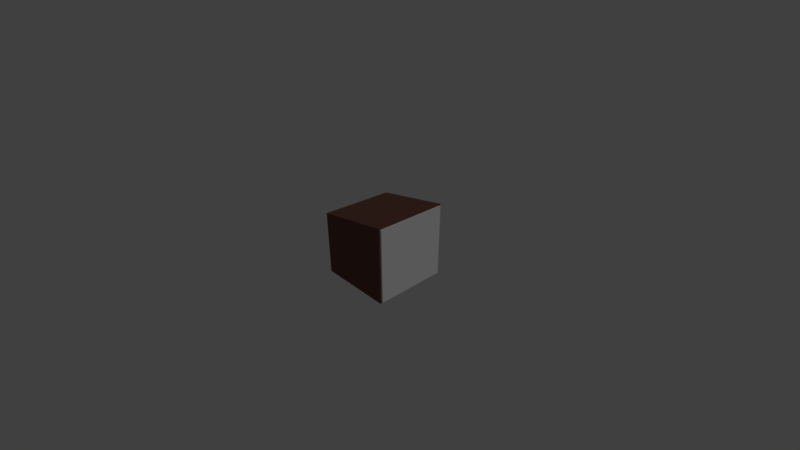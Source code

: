 # Source: clock.blend  (saved by Blender 2.78.0; exported with 4.5.12 LTS)
import bpy
from mathutils import Matrix  # noqa: F401  (used for matrix-valued properties, if any)

bpy.ops.wm.read_factory_settings(use_empty=True)
scene = bpy.context.scene
scene.name = 'Scene'

# ---- collections
col_collection_1 = bpy.data.collections.new('Collection 1'); scene.collection.children.link(col_collection_1)

# ---- materials (node trees are filled in below, after node groups)
mat_material_001 = bpy.data.materials.new('Material.001')
mat_material_001.alpha_threshold = 0.0
mat_material_001.use_transparent_shadow = False
mat_material_001.diffuse_color = (0.1626, 0.07199, 0.05175, 1.0)
mat_material_001.roughness = 0.5
mat_material = bpy.data.materials.new('Material')
mat_material.alpha_threshold = 0.0
mat_material.use_transparent_shadow = False
mat_material.roughness = 0.5
mat_material.specular_intensity = 0.6678
mat_material.line_color = (0.0, 0.0, 0.0, 1.0)

# ---- material node trees

# ---- world
world_world = bpy.data.worlds.new('World'); scene.world = world_world
world_world.color = (0.05088, 0.05088, 0.05088)
world_world.use_sun_shadow = False
world_world.sun_shadow_jitter_overblur = 0.0
world_world.cycles.sampling_method = 'MANUAL'

# ---- cameras
cam_camera = bpy.data.cameras.new('Camera')
cam_camera.clip_end = 100.0
cam_camera.lens = 20.0
cam_camera.sensor_width = 36.45
cam_camera.sensor_height = 18.0
cam_camera.ortho_scale = 7.314
cam_camera.dof.focus_distance = 0.0
cam_camera.dof.aperture_fstop = 128.0

# ---- lights
light_lamp = bpy.data.lights.new('Lamp', 'SUN')
light_lamp.transmission_factor = 0.0
light_lamp.cutoff_distance = 30.0
light_lamp.angle = 0.1993
light_lamp.energy = 0.39
light_lamp.shadow_buffer_clip_start = 1.001
light_lamp.shadow_soft_size = 0.1
light_lamp.shadow_cascade_max_distance = 1000.0

# ---- meshes
me_cube_001 = bpy.data.meshes.new('Cube.001')
me_cube_001.from_pydata([(-1.0, -1.0, -1.0), (-1.0, -1.0, 0.7063), (-1.0, 1.0, -1.0), (-1.0, 1.0, 0.7063), (1.0, -1.0, -1.0), (1.0, -1.0, 1.0), (1.0, 1.0, -1.0), (1.0, 1.0, 1.0)], [], [(0, 1, 3, 2), (2, 3, 7, 6), (6, 7, 5, 4), (4, 5, 1, 0), (2, 6, 4, 0), (7, 3, 1, 5)])
me_cube_001.materials.append(mat_material_001)
me_cube_001.use_remesh_preserve_volume = False
me_cube_001.use_remesh_preserve_attributes = False
me_cube_001.use_mirror_vertex_groups = False
me_cube_001.update()
me_cube = bpy.data.meshes.new('Cube')
me_cube.from_pydata([(1.0, 1.0, -1.0), (1.0, -1.0, -1.0), (-1.0, -1.0, -1.0), (-1.0, 1.0, -1.0), (1.0, 1.0, 1.0), (1.0, -1.0, 1.0), (-1.0, -1.0, 1.0), (-1.0, 1.0, 1.0)], [], [(0, 1, 2, 3), (4, 7, 6, 5), (0, 4, 5, 1), (1, 5, 6, 2), (2, 6, 7, 3), (4, 0, 3, 7)])
me_cube.materials.append(mat_material)
me_cube.use_remesh_preserve_volume = False
me_cube.use_remesh_preserve_attributes = False
me_cube.use_mirror_vertex_groups = False
me_cube.update()

# ---- objects
ob_cube_001 = bpy.data.objects.new('Cube.001', me_cube_001)
ob_cube = bpy.data.objects.new('Cube', me_cube)
ob_lamp = bpy.data.objects.new('Lamp', light_lamp)
ob_camera = bpy.data.objects.new('Camera', cam_camera)

# ---- transforms, parenting, visibility, modifiers, constraints
ob_cube_001.location = (-0.0407, -0.0008264, 0.004444)
ob_cube_001.lineart.crease_threshold = 0.0
ob_cube.location = (0.9576, 0.0, 0.0)
ob_cube.scale = (0.0446, 0.9649, 0.9649)
ob_cube.lock_rotations_4d = False
ob_cube.empty_display_type = 'ARROWS'
ob_cube.lineart.crease_threshold = 0.0
ob_lamp.location = (4.076, 1.005, 5.904)
ob_lamp.rotation_euler = (0.6503, 0.05522, 1.866)
ob_lamp.lock_rotations_4d = False
ob_lamp.empty_display_type = 'ARROWS'
ob_lamp.color = (0.0, 0.0, 0.0, 0.0)
ob_lamp.lineart.crease_threshold = 0.0
ob_camera.location = (7.481, -6.508, 5.344)
ob_camera.rotation_euler = (1.109, 0.0, 0.8149)
ob_camera.lock_rotations_4d = False
ob_camera.empty_display_type = 'ARROWS'
ob_camera.color = (0.0, 0.0, 0.0, 0.0)
ob_camera.display_type = 'WIRE'
ob_camera.lineart.crease_threshold = 0.0

# ---- collection membership
col_collection_1.objects.link(ob_cube_001)
col_collection_1.objects.link(ob_cube)
col_collection_1.objects.link(ob_lamp)
col_collection_1.objects.link(ob_camera)

# ---- scene / render settings (as saved in the file)
scene.camera = ob_camera
scene.frame_start = 1; scene.frame_end = 250; scene.frame_set(1)
scene.render.engine = 'BLENDER_EEVEE_NEXT'
scene.render.resolution_percentage = 50
scene.render.dither_intensity = 0.0
scene.cycles.use_denoising = False
scene.cycles.samples = 128
scene.cycles.sampling_pattern = 'TABULATED_SOBOL'
scene.cycles.light_sampling_threshold = 0.0
scene.cycles.use_adaptive_sampling = False
scene.cycles.use_light_tree = False
scene.cycles.blur_glossy = 0.0
scene.cycles.sample_clamp_indirect = 0.0
scene.view_settings.view_transform = 'Standard'
bpy.context.view_layer.update()
